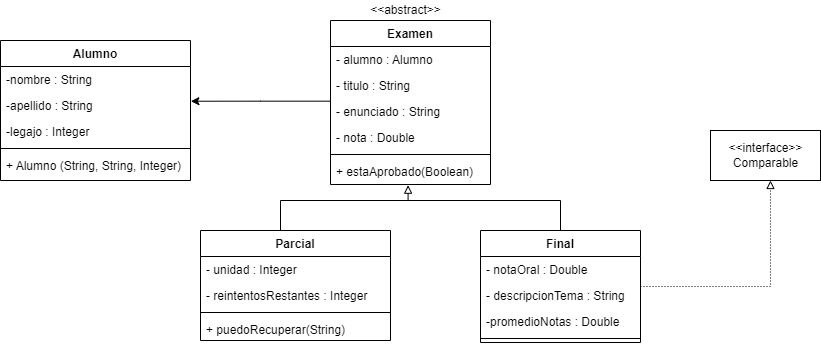

The diagram above was exported from draw.io. Its source (the exported page's mxGraphModel, read from the mxfile embedded in the PNG):
<mxGraphModel dx="1151" dy="637" grid="1" gridSize="10" guides="1" tooltips="1" connect="1" arrows="1" fold="1" page="1" pageScale="1" pageWidth="827" pageHeight="1169" math="0" shadow="0">
  <root>
    <mxCell id="0" />
    <mxCell id="1" parent="0" />
    <mxCell id="ZckK8NstzITumB7TPSex-1" value="Alumno" style="swimlane;fontStyle=1;align=center;verticalAlign=top;childLayout=stackLayout;horizontal=1;startSize=26;horizontalStack=0;resizeParent=1;resizeParentMax=0;resizeLast=0;collapsible=1;marginBottom=0;" vertex="1" parent="1">
      <mxGeometry x="20" y="40" width="190" height="140" as="geometry" />
    </mxCell>
    <mxCell id="ZckK8NstzITumB7TPSex-18" value="-nombre : String" style="text;strokeColor=none;fillColor=none;align=left;verticalAlign=top;spacingLeft=4;spacingRight=4;overflow=hidden;rotatable=0;points=[[0,0.5],[1,0.5]];portConstraint=eastwest;" vertex="1" parent="ZckK8NstzITumB7TPSex-1">
      <mxGeometry y="26" width="190" height="26" as="geometry" />
    </mxCell>
    <mxCell id="ZckK8NstzITumB7TPSex-19" value="-apellido : String" style="text;strokeColor=none;fillColor=none;align=left;verticalAlign=top;spacingLeft=4;spacingRight=4;overflow=hidden;rotatable=0;points=[[0,0.5],[1,0.5]];portConstraint=eastwest;" vertex="1" parent="ZckK8NstzITumB7TPSex-1">
      <mxGeometry y="52" width="190" height="26" as="geometry" />
    </mxCell>
    <mxCell id="ZckK8NstzITumB7TPSex-2" value="-legajo : Integer" style="text;strokeColor=none;fillColor=none;align=left;verticalAlign=top;spacingLeft=4;spacingRight=4;overflow=hidden;rotatable=0;points=[[0,0.5],[1,0.5]];portConstraint=eastwest;" vertex="1" parent="ZckK8NstzITumB7TPSex-1">
      <mxGeometry y="78" width="190" height="26" as="geometry" />
    </mxCell>
    <mxCell id="ZckK8NstzITumB7TPSex-3" value="" style="line;strokeWidth=1;fillColor=none;align=left;verticalAlign=middle;spacingTop=-1;spacingLeft=3;spacingRight=3;rotatable=0;labelPosition=right;points=[];portConstraint=eastwest;" vertex="1" parent="ZckK8NstzITumB7TPSex-1">
      <mxGeometry y="104" width="190" height="8" as="geometry" />
    </mxCell>
    <mxCell id="ZckK8NstzITumB7TPSex-4" value="+ Alumno (String, String, Integer)" style="text;strokeColor=none;fillColor=none;align=left;verticalAlign=top;spacingLeft=4;spacingRight=4;overflow=hidden;rotatable=0;points=[[0,0.5],[1,0.5]];portConstraint=eastwest;" vertex="1" parent="ZckK8NstzITumB7TPSex-1">
      <mxGeometry y="112" width="190" height="28" as="geometry" />
    </mxCell>
    <mxCell id="ZckK8NstzITumB7TPSex-26" style="edgeStyle=orthogonalEdgeStyle;rounded=0;orthogonalLoop=1;jettySize=auto;html=1;entryX=1.002;entryY=0.335;entryDx=0;entryDy=0;entryPerimeter=0;endArrow=classic;endFill=1;" edge="1" parent="1" source="ZckK8NstzITumB7TPSex-6" target="ZckK8NstzITumB7TPSex-19">
      <mxGeometry relative="1" as="geometry">
        <Array as="points">
          <mxPoint x="280" y="100" />
        </Array>
      </mxGeometry>
    </mxCell>
    <mxCell id="ZckK8NstzITumB7TPSex-6" value="Examen" style="swimlane;fontStyle=1;align=center;verticalAlign=top;childLayout=stackLayout;horizontal=1;startSize=26;horizontalStack=0;resizeParent=1;resizeParentMax=0;resizeLast=0;collapsible=1;marginBottom=0;" vertex="1" parent="1">
      <mxGeometry x="350" y="20" width="160" height="164" as="geometry" />
    </mxCell>
    <mxCell id="ZckK8NstzITumB7TPSex-7" value="- alumno : Alumno" style="text;strokeColor=none;fillColor=none;align=left;verticalAlign=top;spacingLeft=4;spacingRight=4;overflow=hidden;rotatable=0;points=[[0,0.5],[1,0.5]];portConstraint=eastwest;" vertex="1" parent="ZckK8NstzITumB7TPSex-6">
      <mxGeometry y="26" width="160" height="26" as="geometry" />
    </mxCell>
    <mxCell id="ZckK8NstzITumB7TPSex-20" value="- titulo : String" style="text;strokeColor=none;fillColor=none;align=left;verticalAlign=top;spacingLeft=4;spacingRight=4;overflow=hidden;rotatable=0;points=[[0,0.5],[1,0.5]];portConstraint=eastwest;" vertex="1" parent="ZckK8NstzITumB7TPSex-6">
      <mxGeometry y="52" width="160" height="26" as="geometry" />
    </mxCell>
    <mxCell id="ZckK8NstzITumB7TPSex-21" value="- enunciado : String" style="text;strokeColor=none;fillColor=none;align=left;verticalAlign=top;spacingLeft=4;spacingRight=4;overflow=hidden;rotatable=0;points=[[0,0.5],[1,0.5]];portConstraint=eastwest;" vertex="1" parent="ZckK8NstzITumB7TPSex-6">
      <mxGeometry y="78" width="160" height="26" as="geometry" />
    </mxCell>
    <mxCell id="ZckK8NstzITumB7TPSex-22" value="- nota : Double" style="text;strokeColor=none;fillColor=none;align=left;verticalAlign=top;spacingLeft=4;spacingRight=4;overflow=hidden;rotatable=0;points=[[0,0.5],[1,0.5]];portConstraint=eastwest;" vertex="1" parent="ZckK8NstzITumB7TPSex-6">
      <mxGeometry y="104" width="160" height="26" as="geometry" />
    </mxCell>
    <mxCell id="ZckK8NstzITumB7TPSex-8" value="" style="line;strokeWidth=1;fillColor=none;align=left;verticalAlign=middle;spacingTop=-1;spacingLeft=3;spacingRight=3;rotatable=0;labelPosition=right;points=[];portConstraint=eastwest;" vertex="1" parent="ZckK8NstzITumB7TPSex-6">
      <mxGeometry y="130" width="160" height="8" as="geometry" />
    </mxCell>
    <mxCell id="ZckK8NstzITumB7TPSex-9" value="+ estaAprobado(Boolean)" style="text;strokeColor=none;fillColor=none;align=left;verticalAlign=top;spacingLeft=4;spacingRight=4;overflow=hidden;rotatable=0;points=[[0,0.5],[1,0.5]];portConstraint=eastwest;" vertex="1" parent="ZckK8NstzITumB7TPSex-6">
      <mxGeometry y="138" width="160" height="26" as="geometry" />
    </mxCell>
    <mxCell id="ZckK8NstzITumB7TPSex-25" style="edgeStyle=orthogonalEdgeStyle;rounded=0;orthogonalLoop=1;jettySize=auto;html=1;endArrow=none;endFill=0;" edge="1" parent="1" source="ZckK8NstzITumB7TPSex-10">
      <mxGeometry relative="1" as="geometry">
        <mxPoint x="430" y="200" as="targetPoint" />
        <Array as="points">
          <mxPoint x="300" y="200" />
        </Array>
      </mxGeometry>
    </mxCell>
    <mxCell id="ZckK8NstzITumB7TPSex-10" value="Parcial" style="swimlane;fontStyle=1;align=center;verticalAlign=top;childLayout=stackLayout;horizontal=1;startSize=26;horizontalStack=0;resizeParent=1;resizeParentMax=0;resizeLast=0;collapsible=1;marginBottom=0;" vertex="1" parent="1">
      <mxGeometry x="220" y="230" width="190" height="110" as="geometry" />
    </mxCell>
    <mxCell id="ZckK8NstzITumB7TPSex-27" value="- unidad : Integer" style="text;strokeColor=none;fillColor=none;align=left;verticalAlign=top;spacingLeft=4;spacingRight=4;overflow=hidden;rotatable=0;points=[[0,0.5],[1,0.5]];portConstraint=eastwest;" vertex="1" parent="ZckK8NstzITumB7TPSex-10">
      <mxGeometry y="26" width="190" height="26" as="geometry" />
    </mxCell>
    <mxCell id="ZckK8NstzITumB7TPSex-11" value="- reintentosRestantes : Integer" style="text;strokeColor=none;fillColor=none;align=left;verticalAlign=top;spacingLeft=4;spacingRight=4;overflow=hidden;rotatable=0;points=[[0,0.5],[1,0.5]];portConstraint=eastwest;" vertex="1" parent="ZckK8NstzITumB7TPSex-10">
      <mxGeometry y="52" width="190" height="26" as="geometry" />
    </mxCell>
    <mxCell id="ZckK8NstzITumB7TPSex-12" value="" style="line;strokeWidth=1;fillColor=none;align=left;verticalAlign=middle;spacingTop=-1;spacingLeft=3;spacingRight=3;rotatable=0;labelPosition=right;points=[];portConstraint=eastwest;" vertex="1" parent="ZckK8NstzITumB7TPSex-10">
      <mxGeometry y="78" width="190" height="8" as="geometry" />
    </mxCell>
    <mxCell id="ZckK8NstzITumB7TPSex-13" value="+ puedoRecuperar(String)" style="text;strokeColor=none;fillColor=none;align=left;verticalAlign=top;spacingLeft=4;spacingRight=4;overflow=hidden;rotatable=0;points=[[0,0.5],[1,0.5]];portConstraint=eastwest;" vertex="1" parent="ZckK8NstzITumB7TPSex-10">
      <mxGeometry y="86" width="190" height="24" as="geometry" />
    </mxCell>
    <mxCell id="ZckK8NstzITumB7TPSex-24" style="edgeStyle=orthogonalEdgeStyle;rounded=0;orthogonalLoop=1;jettySize=auto;html=1;entryX=0.485;entryY=1.027;entryDx=0;entryDy=0;entryPerimeter=0;endArrow=block;endFill=0;" edge="1" parent="1" source="ZckK8NstzITumB7TPSex-14" target="ZckK8NstzITumB7TPSex-9">
      <mxGeometry relative="1" as="geometry">
        <Array as="points">
          <mxPoint x="580" y="200" />
          <mxPoint x="428" y="200" />
        </Array>
      </mxGeometry>
    </mxCell>
    <mxCell id="ZckK8NstzITumB7TPSex-29" style="edgeStyle=orthogonalEdgeStyle;rounded=0;orthogonalLoop=1;jettySize=auto;html=1;endArrow=block;endFill=0;dashed=1;dashPattern=1 2;" edge="1" parent="1" source="ZckK8NstzITumB7TPSex-14">
      <mxGeometry relative="1" as="geometry">
        <mxPoint x="790" y="180" as="targetPoint" />
      </mxGeometry>
    </mxCell>
    <mxCell id="ZckK8NstzITumB7TPSex-14" value="Final" style="swimlane;fontStyle=1;align=center;verticalAlign=top;childLayout=stackLayout;horizontal=1;startSize=26;horizontalStack=0;resizeParent=1;resizeParentMax=0;resizeLast=0;collapsible=1;marginBottom=0;" vertex="1" parent="1">
      <mxGeometry x="500" y="230" width="160" height="112" as="geometry" />
    </mxCell>
    <mxCell id="ZckK8NstzITumB7TPSex-15" value="- notaOral : Double" style="text;strokeColor=none;fillColor=none;align=left;verticalAlign=top;spacingLeft=4;spacingRight=4;overflow=hidden;rotatable=0;points=[[0,0.5],[1,0.5]];portConstraint=eastwest;" vertex="1" parent="ZckK8NstzITumB7TPSex-14">
      <mxGeometry y="26" width="160" height="26" as="geometry" />
    </mxCell>
    <mxCell id="ZckK8NstzITumB7TPSex-28" value="- descripcionTema : String" style="text;strokeColor=none;fillColor=none;align=left;verticalAlign=top;spacingLeft=4;spacingRight=4;overflow=hidden;rotatable=0;points=[[0,0.5],[1,0.5]];portConstraint=eastwest;" vertex="1" parent="ZckK8NstzITumB7TPSex-14">
      <mxGeometry y="52" width="160" height="26" as="geometry" />
    </mxCell>
    <mxCell id="ZckK8NstzITumB7TPSex-32" value="-promedioNotas : Double" style="text;strokeColor=none;fillColor=none;align=left;verticalAlign=top;spacingLeft=4;spacingRight=4;overflow=hidden;rotatable=0;points=[[0,0.5],[1,0.5]];portConstraint=eastwest;" vertex="1" parent="ZckK8NstzITumB7TPSex-14">
      <mxGeometry y="78" width="160" height="26" as="geometry" />
    </mxCell>
    <mxCell id="ZckK8NstzITumB7TPSex-16" value="" style="line;strokeWidth=1;fillColor=none;align=left;verticalAlign=middle;spacingTop=-1;spacingLeft=3;spacingRight=3;rotatable=0;labelPosition=right;points=[];portConstraint=eastwest;" vertex="1" parent="ZckK8NstzITumB7TPSex-14">
      <mxGeometry y="104" width="160" height="8" as="geometry" />
    </mxCell>
    <mxCell id="ZckK8NstzITumB7TPSex-23" value="&amp;lt;&amp;lt;abstract&amp;gt;&amp;gt;" style="text;html=1;align=center;verticalAlign=middle;resizable=0;points=[];autosize=1;strokeColor=none;fillColor=none;" vertex="1" parent="1">
      <mxGeometry x="380" width="90" height="20" as="geometry" />
    </mxCell>
    <mxCell id="ZckK8NstzITumB7TPSex-30" value="&amp;lt;&amp;lt;interface&amp;gt;&amp;gt;&lt;br&gt;Comparable" style="html=1;" vertex="1" parent="1">
      <mxGeometry x="730" y="130" width="110" height="50" as="geometry" />
    </mxCell>
  </root>
</mxGraphModel>